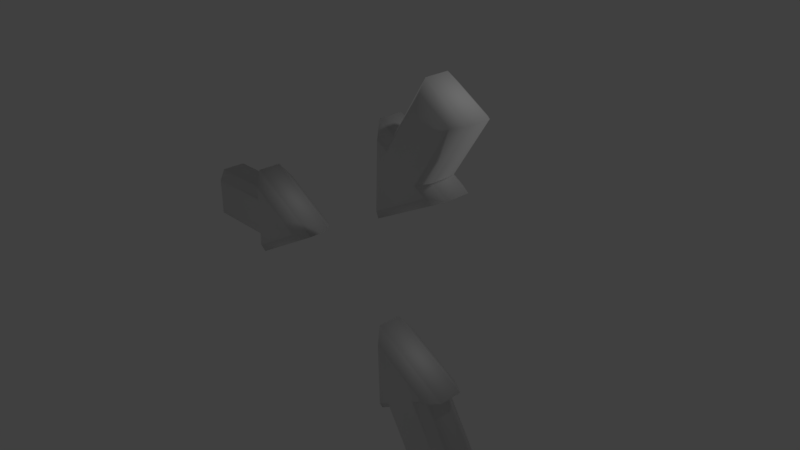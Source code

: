 # Source: arrow2.blend  (saved by Blender 2.79.0; exported with 4.5.12 LTS)
import bpy
from mathutils import Matrix  # noqa: F401  (used for matrix-valued properties, if any)

bpy.ops.wm.read_factory_settings(use_empty=True)
scene = bpy.context.scene
scene.name = 'Scene'

# ---- collections
col_collection_1 = bpy.data.collections.new('Collection 1'); scene.collection.children.link(col_collection_1)

# ---- materials (node trees are filled in below, after node groups)
mat_material_001 = bpy.data.materials.new('Material.001')
mat_material_001.alpha_threshold = 0.0
mat_material_001.use_transparent_shadow = False
mat_material_001.roughness = 0.5

# ---- material node trees

# ---- world
world_world = bpy.data.worlds.new('World'); scene.world = world_world
world_world.color = (0.05088, 0.05088, 0.05088)
world_world.use_sun_shadow = False
world_world.sun_shadow_jitter_overblur = 0.0
world_world.cycles.sampling_method = 'MANUAL'

# ---- cameras
cam_camera = bpy.data.cameras.new('Camera')
cam_camera.clip_end = 100.0
cam_camera.lens = 35.0
cam_camera.sensor_width = 32.0
cam_camera.sensor_height = 18.0
cam_camera.ortho_scale = 7.314
cam_camera.dof.focus_distance = 0.0
cam_camera.dof.aperture_fstop = 128.0

# ---- lights
light_lamp = bpy.data.lights.new('Lamp', 'POINT')
light_lamp.transmission_factor = 0.0
light_lamp.cutoff_distance = 30.0
light_lamp.energy = 100.0
light_lamp.shadow_buffer_clip_start = 1.001
light_lamp.shadow_soft_size = 0.1
light_lamp.shadow_maximum_resolution = 0.006
light_lamp.use_absolute_resolution = True

# ---- meshes
me_arrow_001 = bpy.data.meshes.new('Arrow.001')
me_arrow_001.from_pydata([(-0.3667, -0.6351, 0.1667), (0.7333, 0.0, 0.1667), (0.5133, 0.0, 0.3), (-0.2567, -0.4446, 0.3), (-0.3667, -0.6351, -0.1667), (0.7333, 0.0, -0.1667), (-0.2567, -0.4446, -0.3), (0.5133, 0.0, -0.3), (-0.3667, 0.6351, 0.1667), (-0.2567, 0.4446, 0.3), (-0.3667, 0.6351, -0.1667), (-0.2567, 0.4446, -0.3), (-0.367, 0.3621, 0.1667), (-1.293, 0.3621, 0.1667), (-1.191, 0.2601, 0.3), (-0.257, 0.2601, 0.3), (-0.367, 0.3621, -0.1667), (-1.293, 0.3621, -0.1667), (-0.257, 0.2601, -0.3), (-1.191, 0.2601, -0.3), (-1.293, -0.3621, 0.1667), (-1.191, -0.2601, 0.3), (-1.293, -0.3621, -0.1667), (-1.191, -0.2601, -0.3), (-0.367, -0.3621, 0.1667), (-0.257, -0.2601, 0.3), (-0.367, -0.3621, -0.1667), (-0.257, -0.2601, -0.3)], [], [(1, 3, 0), (5, 0, 4), (6, 5, 4), (1, 9, 2), (10, 1, 5), (5, 11, 10), (12, 14, 15), (17, 12, 16), (19, 16, 18), (20, 14, 13), (22, 13, 17), (23, 17, 19), (24, 21, 20), (26, 20, 22), (23, 26, 22), (23, 18, 27), (16, 8, 10), (12, 9, 8), (16, 11, 18), (4, 24, 26), (3, 24, 0), (26, 6, 4), (27, 7, 6), (7, 18, 11), (7, 27, 18), (21, 15, 14), (3, 2, 25), (9, 15, 2), (15, 25, 2), (1, 2, 3), (5, 1, 0), (6, 7, 5), (1, 8, 9), (10, 8, 1), (5, 7, 11), (12, 13, 14), (17, 13, 12), (19, 17, 16), (20, 21, 14), (22, 20, 13), (23, 22, 17), (24, 25, 21), (26, 24, 20), (23, 27, 26), (23, 19, 18), (16, 12, 8), (12, 15, 9), (16, 10, 11), (4, 0, 24), (3, 25, 24), (26, 27, 6), (21, 25, 15)])
me_arrow_001.polygons.foreach_set('use_smooth', [True] * 52)
_uv = me_arrow_001.uv_layers.new(name='UVMap')
_uv.uv.foreach_set('vector', [0.0, 0.0, 1.0, 0.0, 1.0, 1.0, 0.0, 0.0, 1.0, 0.0, 1.0, 1.0, 0.0, 0.0, 1.0, 0.0, 1.0, 1.0, 0.0, 0.0, 1.0, 0.0, 1.0, 1.0, 0.0, 0.0, 1.0, 0.0, 1.0, 1.0, 0.0, 0.0, 1.0, 0.0, 1.0, 1.0, 0.0, 0.0, 1.0, 0.0, 1.0, 1.0, 0.0, 0.0, 1.0, 0.0, 1.0, 1.0, 0.0, 0.0, 1.0, 0.0, 1.0, 1.0, 0.0, 0.0, 1.0, 0.0, 1.0, 1.0, 0.0, 0.0, 1.0, 0.0, 1.0, 1.0, 0.0, 0.0, 1.0, 0.0, 1.0, 1.0, 0.0, 0.0, 1.0, 0.0, 1.0, 1.0, 0.0, 0.0, 1.0, 0.0, 1.0, 1.0, 0.0, 0.0, 1.0, 0.0, 1.0, 1.0, 0.0, 0.0, 1.0, 0.0, 1.0, 1.0, 0.0, 0.0, 1.0, 0.0, 1.0, 1.0, 0.0, 0.0, 1.0, 0.0, 1.0, 1.0, 0.0, 0.0, 1.0, 0.0, 1.0, 1.0, 0.0, 0.0, 1.0, 0.0, 1.0, 1.0, 0.0, 0.0, 1.0, 0.0, 1.0, 1.0, 0.0, 0.0, 1.0, 0.0, 1.0, 1.0, 0.0, 0.0, 1.0, 0.0, 1.0, 1.0, 0.0, 0.0, 1.0, 0.0, 1.0, 1.0, 0.0, 0.0, 1.0, 0.0, 1.0, 1.0, 0.0, 0.0, 1.0, 0.0, 1.0, 1.0, 0.0, 0.0, 1.0, 0.0, 1.0, 1.0, 0.0, 0.0, 1.0, 0.0, 1.0, 1.0, 0.0, 0.0, 1.0, 0.0, 1.0, 1.0, 0.0, 0.0, 1.0, 0.0, 1.0, 1.0, 0.0, 0.0, 1.0, 0.0, 1.0, 1.0, 0.0, 0.0, 1.0, 0.0, 1.0, 1.0, 0.0, 0.0, 1.0, 0.0, 1.0, 1.0, 0.0, 0.0, 1.0, 0.0, 1.0, 1.0, 0.0, 0.0, 1.0, 0.0, 1.0, 1.0, 0.0, 0.0, 1.0, 0.0, 1.0, 1.0, 0.0, 0.0, 1.0, 0.0, 1.0, 1.0, 0.0, 0.0, 1.0, 0.0, 1.0, 1.0, 0.0, 0.0, 1.0, 0.0, 1.0, 1.0, 0.0, 0.0, 1.0, 0.0, 1.0, 1.0, 0.0, 0.0, 1.0, 0.0, 1.0, 1.0, 0.0, 0.0, 1.0, 0.0, 1.0, 1.0, 0.0, 0.0, 1.0, 0.0, 1.0, 1.0, 0.0, 0.0, 1.0, 0.0, 1.0, 1.0, 0.0, 0.0, 1.0, 0.0, 1.0, 1.0, 0.0, 0.0, 1.0, 0.0, 1.0, 1.0, 0.0, 0.0, 1.0, 0.0, 1.0, 1.0, 0.0, 0.0, 1.0, 0.0, 1.0, 1.0, 0.0, 0.0, 1.0, 0.0, 1.0, 1.0, 0.0, 0.0, 1.0, 0.0, 1.0, 1.0, 0.0, 0.0, 1.0, 0.0, 1.0, 1.0, 0.0, 0.0, 1.0, 0.0, 1.0, 1.0])
me_arrow_001.materials.append(mat_material_001)
me_arrow_001.use_remesh_preserve_volume = False
me_arrow_001.use_remesh_preserve_attributes = False
me_arrow_001.use_mirror_vertex_groups = False
me_arrow_001.update()
me_arrow_004 = bpy.data.meshes.new('Arrow.004')
me_arrow_004.from_pydata([(-0.3667, -0.6351, 0.1667), (0.7333, 0.0, 0.1667), (0.5133, 0.0, 0.3), (-0.2567, -0.4446, 0.3), (-0.3667, -0.6351, -0.1667), (0.7333, 0.0, -0.1667), (-0.2567, -0.4446, -0.3), (0.5133, 0.0, -0.3), (-0.3667, 0.6351, 0.1667), (-0.2567, 0.4446, 0.3), (-0.3667, 0.6351, -0.1667), (-0.2567, 0.4446, -0.3), (-0.367, 0.3621, 0.1667), (-1.293, 0.3621, 0.1667), (-1.191, 0.2601, 0.3), (-0.257, 0.2601, 0.3), (-0.367, 0.3621, -0.1667), (-1.293, 0.3621, -0.1667), (-0.257, 0.2601, -0.3), (-1.191, 0.2601, -0.3), (-1.293, -0.3621, 0.1667), (-1.191, -0.2601, 0.3), (-1.293, -0.3621, -0.1667), (-1.191, -0.2601, -0.3), (-0.367, -0.3621, 0.1667), (-0.257, -0.2601, 0.3), (-0.367, -0.3621, -0.1667), (-0.257, -0.2601, -0.3)], [], [(1, 3, 0), (5, 0, 4), (6, 5, 4), (1, 9, 2), (10, 1, 5), (5, 11, 10), (12, 14, 15), (17, 12, 16), (19, 16, 18), (20, 14, 13), (22, 13, 17), (23, 17, 19), (24, 21, 20), (26, 20, 22), (23, 26, 22), (23, 18, 27), (16, 8, 10), (12, 9, 8), (16, 11, 18), (4, 24, 26), (3, 24, 0), (26, 6, 4), (27, 7, 6), (7, 18, 11), (7, 27, 18), (21, 15, 14), (3, 2, 25), (9, 15, 2), (15, 25, 2), (1, 2, 3), (5, 1, 0), (6, 7, 5), (1, 8, 9), (10, 8, 1), (5, 7, 11), (12, 13, 14), (17, 13, 12), (19, 17, 16), (20, 21, 14), (22, 20, 13), (23, 22, 17), (24, 25, 21), (26, 24, 20), (23, 27, 26), (23, 19, 18), (16, 12, 8), (12, 15, 9), (16, 10, 11), (4, 0, 24), (3, 25, 24), (26, 27, 6), (21, 25, 15)])
me_arrow_004.polygons.foreach_set('use_smooth', [True] * 52)
_uv = me_arrow_004.uv_layers.new(name='UVMap')
_uv.uv.foreach_set('vector', [0.0, 0.0, 1.0, 0.0, 1.0, 1.0, 0.0, 0.0, 1.0, 0.0, 1.0, 1.0, 0.0, 0.0, 1.0, 0.0, 1.0, 1.0, 0.0, 0.0, 1.0, 0.0, 1.0, 1.0, 0.0, 0.0, 1.0, 0.0, 1.0, 1.0, 0.0, 0.0, 1.0, 0.0, 1.0, 1.0, 0.0, 0.0, 1.0, 0.0, 1.0, 1.0, 0.0, 0.0, 1.0, 0.0, 1.0, 1.0, 0.0, 0.0, 1.0, 0.0, 1.0, 1.0, 0.0, 0.0, 1.0, 0.0, 1.0, 1.0, 0.0, 0.0, 1.0, 0.0, 1.0, 1.0, 0.0, 0.0, 1.0, 0.0, 1.0, 1.0, 0.0, 0.0, 1.0, 0.0, 1.0, 1.0, 0.0, 0.0, 1.0, 0.0, 1.0, 1.0, 0.0, 0.0, 1.0, 0.0, 1.0, 1.0, 0.0, 0.0, 1.0, 0.0, 1.0, 1.0, 0.0, 0.0, 1.0, 0.0, 1.0, 1.0, 0.0, 0.0, 1.0, 0.0, 1.0, 1.0, 0.0, 0.0, 1.0, 0.0, 1.0, 1.0, 0.0, 0.0, 1.0, 0.0, 1.0, 1.0, 0.0, 0.0, 1.0, 0.0, 1.0, 1.0, 0.0, 0.0, 1.0, 0.0, 1.0, 1.0, 0.0, 0.0, 1.0, 0.0, 1.0, 1.0, 0.0, 0.0, 1.0, 0.0, 1.0, 1.0, 0.0, 0.0, 1.0, 0.0, 1.0, 1.0, 0.0, 0.0, 1.0, 0.0, 1.0, 1.0, 0.0, 0.0, 1.0, 0.0, 1.0, 1.0, 0.0, 0.0, 1.0, 0.0, 1.0, 1.0, 0.0, 0.0, 1.0, 0.0, 1.0, 1.0, 0.0, 0.0, 1.0, 0.0, 1.0, 1.0, 0.0, 0.0, 1.0, 0.0, 1.0, 1.0, 0.0, 0.0, 1.0, 0.0, 1.0, 1.0, 0.0, 0.0, 1.0, 0.0, 1.0, 1.0, 0.0, 0.0, 1.0, 0.0, 1.0, 1.0, 0.0, 0.0, 1.0, 0.0, 1.0, 1.0, 0.0, 0.0, 1.0, 0.0, 1.0, 1.0, 0.0, 0.0, 1.0, 0.0, 1.0, 1.0, 0.0, 0.0, 1.0, 0.0, 1.0, 1.0, 0.0, 0.0, 1.0, 0.0, 1.0, 1.0, 0.0, 0.0, 1.0, 0.0, 1.0, 1.0, 0.0, 0.0, 1.0, 0.0, 1.0, 1.0, 0.0, 0.0, 1.0, 0.0, 1.0, 1.0, 0.0, 0.0, 1.0, 0.0, 1.0, 1.0, 0.0, 0.0, 1.0, 0.0, 1.0, 1.0, 0.0, 0.0, 1.0, 0.0, 1.0, 1.0, 0.0, 0.0, 1.0, 0.0, 1.0, 1.0, 0.0, 0.0, 1.0, 0.0, 1.0, 1.0, 0.0, 0.0, 1.0, 0.0, 1.0, 1.0, 0.0, 0.0, 1.0, 0.0, 1.0, 1.0, 0.0, 0.0, 1.0, 0.0, 1.0, 1.0, 0.0, 0.0, 1.0, 0.0, 1.0, 1.0, 0.0, 0.0, 1.0, 0.0, 1.0, 1.0])
me_arrow_004.materials.append(mat_material_001)
me_arrow_004.use_remesh_preserve_volume = False
me_arrow_004.use_remesh_preserve_attributes = False
me_arrow_004.use_mirror_vertex_groups = False
me_arrow_004.update()
me_arrow_002 = bpy.data.meshes.new('Arrow.002')
me_arrow_002.from_pydata([(-0.3667, -0.6351, 0.1667), (0.7333, 0.0, 0.1667), (0.5133, 0.0, 0.3), (-0.2567, -0.4446, 0.3), (-0.3667, -0.6351, -0.1667), (0.7333, 0.0, -0.1667), (-0.2567, -0.4446, -0.3), (0.5133, 0.0, -0.3), (-0.3667, 0.6351, 0.1667), (-0.2567, 0.4446, 0.3), (-0.3667, 0.6351, -0.1667), (-0.2567, 0.4446, -0.3), (-0.367, 0.3621, 0.1667), (-1.293, 0.3621, 0.1667), (-1.191, 0.2601, 0.3), (-0.257, 0.2601, 0.3), (-0.367, 0.3621, -0.1667), (-1.293, 0.3621, -0.1667), (-0.257, 0.2601, -0.3), (-1.191, 0.2601, -0.3), (-1.293, -0.3621, 0.1667), (-1.191, -0.2601, 0.3), (-1.293, -0.3621, -0.1667), (-1.191, -0.2601, -0.3), (-0.367, -0.3621, 0.1667), (-0.257, -0.2601, 0.3), (-0.367, -0.3621, -0.1667), (-0.257, -0.2601, -0.3)], [], [(1, 3, 0), (5, 0, 4), (6, 5, 4), (1, 9, 2), (10, 1, 5), (5, 11, 10), (12, 14, 15), (17, 12, 16), (19, 16, 18), (20, 14, 13), (22, 13, 17), (23, 17, 19), (24, 21, 20), (26, 20, 22), (23, 26, 22), (23, 18, 27), (16, 8, 10), (12, 9, 8), (16, 11, 18), (4, 24, 26), (3, 24, 0), (26, 6, 4), (27, 7, 6), (7, 18, 11), (7, 27, 18), (21, 15, 14), (3, 2, 25), (9, 15, 2), (15, 25, 2), (1, 2, 3), (5, 1, 0), (6, 7, 5), (1, 8, 9), (10, 8, 1), (5, 7, 11), (12, 13, 14), (17, 13, 12), (19, 17, 16), (20, 21, 14), (22, 20, 13), (23, 22, 17), (24, 25, 21), (26, 24, 20), (23, 27, 26), (23, 19, 18), (16, 12, 8), (12, 15, 9), (16, 10, 11), (4, 0, 24), (3, 25, 24), (26, 27, 6), (21, 25, 15)])
me_arrow_002.polygons.foreach_set('use_smooth', [True] * 52)
_uv = me_arrow_002.uv_layers.new(name='UVMap')
_uv.uv.foreach_set('vector', [0.0, 0.0, 1.0, 0.0, 1.0, 1.0, 0.0, 0.0, 1.0, 0.0, 1.0, 1.0, 0.0, 0.0, 1.0, 0.0, 1.0, 1.0, 0.0, 0.0, 1.0, 0.0, 1.0, 1.0, 0.0, 0.0, 1.0, 0.0, 1.0, 1.0, 0.0, 0.0, 1.0, 0.0, 1.0, 1.0, 0.0, 0.0, 1.0, 0.0, 1.0, 1.0, 0.0, 0.0, 1.0, 0.0, 1.0, 1.0, 0.0, 0.0, 1.0, 0.0, 1.0, 1.0, 0.0, 0.0, 1.0, 0.0, 1.0, 1.0, 0.0, 0.0, 1.0, 0.0, 1.0, 1.0, 0.0, 0.0, 1.0, 0.0, 1.0, 1.0, 0.0, 0.0, 1.0, 0.0, 1.0, 1.0, 0.0, 0.0, 1.0, 0.0, 1.0, 1.0, 0.0, 0.0, 1.0, 0.0, 1.0, 1.0, 0.0, 0.0, 1.0, 0.0, 1.0, 1.0, 0.0, 0.0, 1.0, 0.0, 1.0, 1.0, 0.0, 0.0, 1.0, 0.0, 1.0, 1.0, 0.0, 0.0, 1.0, 0.0, 1.0, 1.0, 0.0, 0.0, 1.0, 0.0, 1.0, 1.0, 0.0, 0.0, 1.0, 0.0, 1.0, 1.0, 0.0, 0.0, 1.0, 0.0, 1.0, 1.0, 0.0, 0.0, 1.0, 0.0, 1.0, 1.0, 0.0, 0.0, 1.0, 0.0, 1.0, 1.0, 0.0, 0.0, 1.0, 0.0, 1.0, 1.0, 0.0, 0.0, 1.0, 0.0, 1.0, 1.0, 0.0, 0.0, 1.0, 0.0, 1.0, 1.0, 0.0, 0.0, 1.0, 0.0, 1.0, 1.0, 0.0, 0.0, 1.0, 0.0, 1.0, 1.0, 0.0, 0.0, 1.0, 0.0, 1.0, 1.0, 0.0, 0.0, 1.0, 0.0, 1.0, 1.0, 0.0, 0.0, 1.0, 0.0, 1.0, 1.0, 0.0, 0.0, 1.0, 0.0, 1.0, 1.0, 0.0, 0.0, 1.0, 0.0, 1.0, 1.0, 0.0, 0.0, 1.0, 0.0, 1.0, 1.0, 0.0, 0.0, 1.0, 0.0, 1.0, 1.0, 0.0, 0.0, 1.0, 0.0, 1.0, 1.0, 0.0, 0.0, 1.0, 0.0, 1.0, 1.0, 0.0, 0.0, 1.0, 0.0, 1.0, 1.0, 0.0, 0.0, 1.0, 0.0, 1.0, 1.0, 0.0, 0.0, 1.0, 0.0, 1.0, 1.0, 0.0, 0.0, 1.0, 0.0, 1.0, 1.0, 0.0, 0.0, 1.0, 0.0, 1.0, 1.0, 0.0, 0.0, 1.0, 0.0, 1.0, 1.0, 0.0, 0.0, 1.0, 0.0, 1.0, 1.0, 0.0, 0.0, 1.0, 0.0, 1.0, 1.0, 0.0, 0.0, 1.0, 0.0, 1.0, 1.0, 0.0, 0.0, 1.0, 0.0, 1.0, 1.0, 0.0, 0.0, 1.0, 0.0, 1.0, 1.0, 0.0, 0.0, 1.0, 0.0, 1.0, 1.0, 0.0, 0.0, 1.0, 0.0, 1.0, 1.0, 0.0, 0.0, 1.0, 0.0, 1.0, 1.0])
me_arrow_002.materials.append(mat_material_001)
me_arrow_002.use_remesh_preserve_volume = False
me_arrow_002.use_remesh_preserve_attributes = False
me_arrow_002.use_mirror_vertex_groups = False
me_arrow_002.update()
arm_armature_001 = bpy.data.armatures.new('Armature.001')  # bones are not reproduced
arm_armature = bpy.data.armatures.new('Armature')  # bones are not reproduced
arm_armature_004 = bpy.data.armatures.new('Armature.004')  # bones are not reproduced
arm_armature_002 = bpy.data.armatures.new('Armature.002')  # bones are not reproduced

# ---- objects
ob_armature_001 = bpy.data.objects.new('Armature.001', arm_armature_001)
ob_armature = bpy.data.objects.new('Armature', arm_armature)
ob_arrow_001 = bpy.data.objects.new('Arrow.001', me_arrow_001)
ob_armature_003 = bpy.data.objects.new('Armature.003', arm_armature_004)
ob_arrow_004 = bpy.data.objects.new('Arrow.004', me_arrow_004)
ob_armature_002 = bpy.data.objects.new('Armature.002', arm_armature_002)
ob_arrow_002 = bpy.data.objects.new('Arrow.002', me_arrow_002)
ob_lamp = bpy.data.objects.new('Lamp', light_lamp)
ob_camera = bpy.data.objects.new('Camera', cam_camera)

# ---- transforms, parenting, visibility, modifiers, constraints
ob_armature_001.location = (0.0, 0.0, 0.0)
ob_armature_001.lineart.crease_threshold = 0.0
ob_armature.parent = ob_armature_001
ob_armature.matrix_parent_inverse = Matrix(((1.0, 0.0, 0.0, 0.0), (0.0, 0.0, 1.0, -1.0), (0.0, -1.0, 0.0, 0.0), (0.0, 0.0, 0.0, 1.0)))
ob_armature.location = (-1.624, 0.005829, 0.9118)
ob_armature.rotation_euler = (1.565, -0.0, 0.0)
ob_armature.show_in_front = True
ob_armature.lineart.crease_threshold = 0.0
ob_arrow_001.parent = ob_armature
ob_arrow_001.location = (0.0, 0.0, 0.0)
ob_arrow_001.rotation_euler = (1.571, -0.0, 0.0)
ob_arrow_001.lineart.crease_threshold = 0.0
_vg = ob_arrow_001.vertex_groups.new(name='Bone.004')
_vg.add([0, 1, 2, 3, 4, 5, 6, 7, 8, 9, 10, 11, 12, 13, 14, 15, 16, 17, 18, 19, 20, 21, 22, 23, 24, 25, 26, 27], 1.0, 'REPLACE')
_m = ob_arrow_001.modifiers.new('Armature', 'ARMATURE')
_m.object = ob_armature
ob_armature_003.parent = ob_armature_001
ob_armature_003.matrix_parent_inverse = Matrix(((1.0, 0.0, 0.0, 0.0), (0.0, 0.0, 1.0, -1.0), (0.0, -1.0, 0.0, 0.0), (0.0, 0.0, 0.0, 1.0)))
ob_armature_003.location = (0.8558, 1.383, 0.9079)
ob_armature_003.rotation_euler = (1.568, -0.002453, -2.123)
ob_armature_003.show_in_front = True
ob_armature_003.lineart.crease_threshold = 0.0
ob_arrow_004.parent = ob_armature_003
ob_arrow_004.location = (0.0, 0.0, 0.0)
ob_arrow_004.rotation_euler = (1.571, -0.0, 0.0)
ob_arrow_004.lineart.crease_threshold = 0.0
_vg = ob_arrow_004.vertex_groups.new(name='Bone.002')
_vg.add([0, 1, 2, 3, 4, 5, 6, 7, 8, 9, 10, 11, 12, 13, 14, 15, 16, 17, 18, 19, 20, 21, 22, 23, 24, 25, 26, 27], 1.0, 'REPLACE')
_m = ob_arrow_004.modifiers.new('Armature', 'ARMATURE')
_m.object = ob_armature_003
ob_armature_002.parent = ob_armature_001
ob_armature_002.matrix_parent_inverse = Matrix(((1.0, 0.0, 0.0, 0.0), (0.0, 0.0, 1.0, -1.0), (0.0, -1.0, 0.0, 0.0), (0.0, 0.0, 0.0, 1.0)))
ob_armature_002.location = (0.8573, -1.379, 0.9118)
ob_armature_002.rotation_euler = (1.565, -0.0, -4.153)
ob_armature_002.show_in_front = True
ob_armature_002.lineart.crease_threshold = 0.0
ob_arrow_002.parent = ob_armature_002
ob_arrow_002.location = (0.0, 0.0, 0.0)
ob_arrow_002.rotation_euler = (1.571, -0.0, 0.0)
ob_arrow_002.lineart.crease_threshold = 0.0
_vg = ob_arrow_002.vertex_groups.new(name='Bone.001')
_vg.add([0, 1, 2, 3, 4, 5, 6, 7, 8, 9, 10, 11, 12, 13, 14, 15, 16, 17, 18, 19, 20, 21, 22, 23, 24, 25, 26, 27], 1.0, 'REPLACE')
_m = ob_arrow_002.modifiers.new('Armature', 'ARMATURE')
_m.object = ob_armature_002
ob_lamp.location = (4.076, 1.005, 5.904)
ob_lamp.rotation_euler = (0.6503, 0.05522, 1.866)
ob_lamp.lock_rotations_4d = False
ob_lamp.empty_display_type = 'ARROWS'
ob_lamp.color = (0.0, 0.0, 0.0, 0.0)
ob_lamp.lineart.crease_threshold = 0.0
ob_camera.location = (7.481, -6.508, 5.344)
ob_camera.rotation_euler = (1.109, 0.0, 0.8149)
ob_camera.lock_rotations_4d = False
ob_camera.empty_display_type = 'ARROWS'
ob_camera.color = (0.0, 0.0, 0.0, 0.0)
ob_camera.display_type = 'WIRE'
ob_camera.lineart.crease_threshold = 0.0

# ---- collection membership
col_collection_1.objects.link(ob_armature_001)
col_collection_1.objects.link(ob_armature)
col_collection_1.objects.link(ob_arrow_001)
col_collection_1.objects.link(ob_armature_003)
col_collection_1.objects.link(ob_arrow_004)
col_collection_1.objects.link(ob_armature_002)
col_collection_1.objects.link(ob_arrow_002)
col_collection_1.objects.link(ob_lamp)
col_collection_1.objects.link(ob_camera)

# ---- scene / render settings (as saved in the file)
scene.camera = ob_camera
scene.frame_start = 1; scene.frame_end = 24; scene.frame_set(1)
scene.render.engine = 'BLENDER_EEVEE_NEXT'
scene.render.resolution_percentage = 50
scene.render.dither_intensity = 0.0
scene.cycles.use_denoising = False
scene.cycles.samples = 128
scene.cycles.sampling_pattern = 'TABULATED_SOBOL'
scene.cycles.use_adaptive_sampling = False
scene.cycles.use_light_tree = False
scene.cycles.blur_glossy = 0.0
scene.cycles.sample_clamp_indirect = 0.0
scene.view_settings.view_transform = 'Standard'
bpy.context.view_layer.update()
